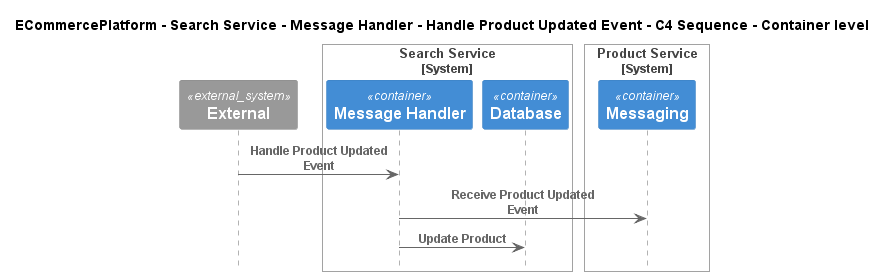

The diagram above was rendered by PlantUML. Its source (embedded in the PNG):
@startuml
!include ..\..\..\..\..\..\..\.c4s\C4_Sequence.puml

title ECommercePlatform - Search Service - Message Handler - Handle Product Updated Event - C4 Sequence - Container level

System_Ext(C4InterFlow.SoftwareSystems.ExternalSystem, "External", "")

System_Boundary(ECommercePlatform.SoftwareSystems.SearchService, "Search Service")
    Container(ECommercePlatform.SoftwareSystems.SearchService.Containers.MessageHandler, "Message Handler", "", "")
    Container(ECommercePlatform.SoftwareSystems.SearchService.Containers.Database, "Database", "", "")
Boundary_End()

System_Boundary(ECommercePlatform.SoftwareSystems.ProductService, "Product Service")
    Container(ECommercePlatform.SoftwareSystems.ProductService.Containers.Messaging, "Messaging", "", "")
Boundary_End()

Rel(C4InterFlow.SoftwareSystems.ExternalSystem, ECommercePlatform.SoftwareSystems.SearchService.Containers.MessageHandler, "Handle Product Updated Event")
Rel(ECommercePlatform.SoftwareSystems.SearchService.Containers.MessageHandler, ECommercePlatform.SoftwareSystems.ProductService.Containers.Messaging, "Receive Product Updated Event")
Rel(ECommercePlatform.SoftwareSystems.SearchService.Containers.MessageHandler, ECommercePlatform.SoftwareSystems.SearchService.Containers.Database, "Update Product")


@enduml